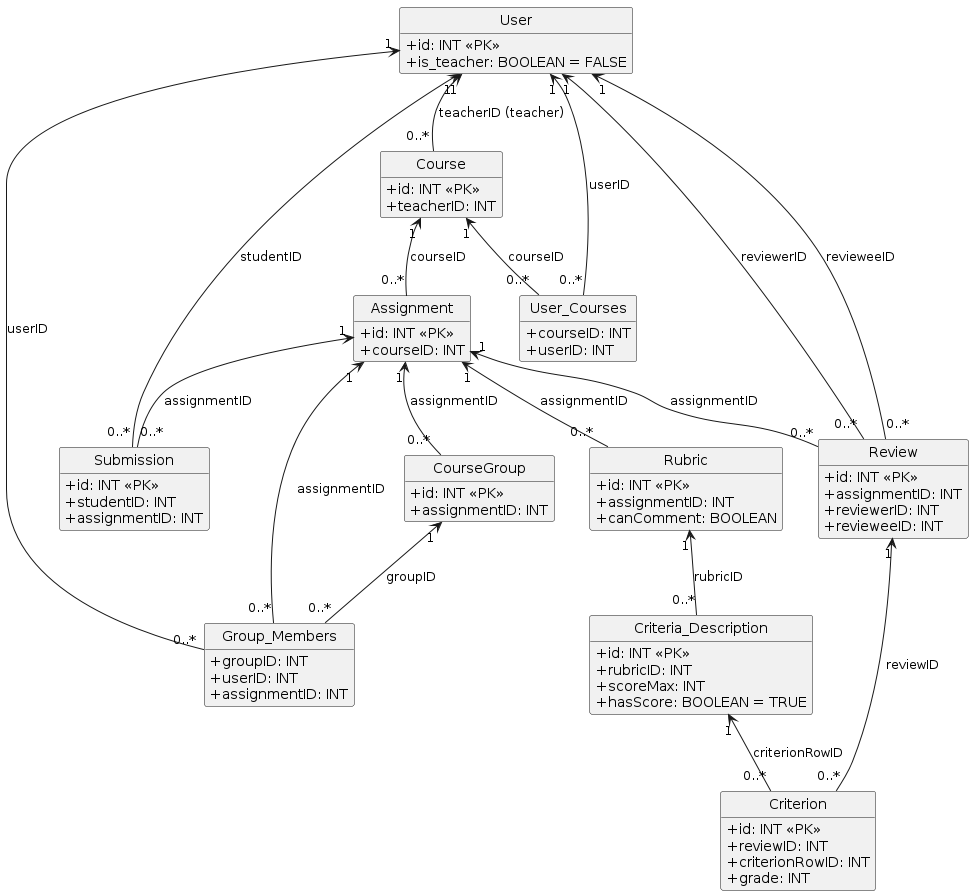

The diagram above was rendered by PlantUML. Its source (embedded in the PNG):
@startuml
hide circle
hide methods
skinparam classAttributeIconSize 0

class User {
  +id: INT <<PK>>
  +name: VARCHAR(255)
  +email: VARCHAR(255) <<UNIQUE>>
  +hash_pass: VARCHAR(128)
  +is_teacher: BOOLEAN = FALSE
}

class Course {
  +id: INT <<PK>>
  +teacherID: INT
  +name: VARCHAR(255)
}

class Assignment {
  +id: INT <<PK>>
  +courseID: INT
  +name: VARCHAR(255)
  +rubric: VARCHAR(255)
}

class CourseGroup {
  +id: INT <<PK>>
  +name: VARCHAR(255)
  +assignmentID: INT
}

class Submission {
  +id: INT <<PK>>
  +path: VARCHAR(255)
  +studentID: INT
  +assignmentID: INT
}

class Group_Members {
  +groupID: INT
  +userID: INT
  +assignmentID: INT
  -- PK (userID, groupID)
}

class User_Courses {
  +courseID: INT
  +userID: INT
  -- PK (userID, courseID)
}

class Review {
  +id: INT <<PK>>
  +assignmentID: INT
  +reviewerID: INT
  +revieweeID: INT
}

class Criterion {
  +id: INT <<PK>>
  +reviewID: INT
  +criterionRowID: INT
  +grade: INT
  +comments: VARCHAR(255)
}

class Rubric {
  +id: INT <<PK>>
  +assignmentID: INT
  +canComment: BOOLEAN
}

class Criteria_Description {
  +id: INT <<PK>>
  +rubricID: INT
  +question: VARCHAR(255)
  +scoreMax: INT
  +hasScore: BOOLEAN = TRUE
}

' Relationships (logical FKs; FK constraints may be disabled in dev schema)
User "1" <-- "0..*" Course : teacherID (teacher)
Course "1" <-- "0..*" Assignment : courseID
Assignment "1" <-- "0..*" CourseGroup : assignmentID

User "1" <-- "0..*" Submission : studentID
Assignment "1" <-- "0..*" Submission : assignmentID

CourseGroup "1" <-- "0..*" Group_Members : groupID
User "1" <-- "0..*" Group_Members : userID
Assignment "1" <-- "0..*" Group_Members : assignmentID

User "1" <-- "0..*" User_Courses : userID
Course "1" <-- "0..*" User_Courses : courseID

Assignment "1" <-- "0..*" Review : assignmentID
User "1" <-- "0..*" Review : reviewerID
User "1" <-- "0..*" Review : revieweeID

Review "1" <-- "0..*" Criterion : reviewID
Criteria_Description "1" <-- "0..*" Criterion : criterionRowID

Assignment "1" <-- "0..*" Rubric : assignmentID
Rubric "1" <-- "0..*" Criteria_Description : rubricID
@enduml